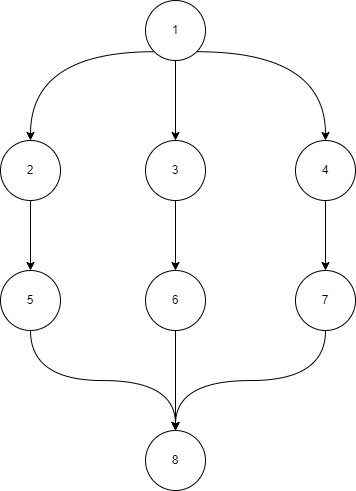

The diagram above was exported from draw.io. Its source (the exported page's mxGraphModel, read from the mxfile embedded in the PNG):
<mxGraphModel dx="1021" dy="1667" grid="1" gridSize="10" guides="1" tooltips="1" connect="1" arrows="1" fold="1" page="1" pageScale="1" pageWidth="850" pageHeight="1100" math="0" shadow="0">
  <root>
    <mxCell id="0" />
    <mxCell id="1" parent="0" />
    <mxCell id="53Fhb2epo1bpr2DDyFKi-14" style="edgeStyle=orthogonalEdgeStyle;rounded=0;orthogonalLoop=1;jettySize=auto;html=1;exitX=1;exitY=1;exitDx=0;exitDy=0;entryX=0.5;entryY=0;entryDx=0;entryDy=0;curved=1;" edge="1" parent="1" source="53Fhb2epo1bpr2DDyFKi-2" target="53Fhb2epo1bpr2DDyFKi-6">
      <mxGeometry relative="1" as="geometry" />
    </mxCell>
    <mxCell id="53Fhb2epo1bpr2DDyFKi-15" style="edgeStyle=orthogonalEdgeStyle;curved=1;rounded=0;orthogonalLoop=1;jettySize=auto;html=1;exitX=0;exitY=1;exitDx=0;exitDy=0;" edge="1" parent="1" source="53Fhb2epo1bpr2DDyFKi-2" target="53Fhb2epo1bpr2DDyFKi-4">
      <mxGeometry relative="1" as="geometry" />
    </mxCell>
    <mxCell id="53Fhb2epo1bpr2DDyFKi-2" value="1" style="ellipse;whiteSpace=wrap;html=1;aspect=fixed;" vertex="1" parent="1">
      <mxGeometry x="570" y="-20" width="60" height="60" as="geometry" />
    </mxCell>
    <mxCell id="53Fhb2epo1bpr2DDyFKi-16" style="edgeStyle=orthogonalEdgeStyle;curved=1;rounded=0;orthogonalLoop=1;jettySize=auto;html=1;exitX=0.5;exitY=1;exitDx=0;exitDy=0;" edge="1" parent="1" source="53Fhb2epo1bpr2DDyFKi-4" target="53Fhb2epo1bpr2DDyFKi-7">
      <mxGeometry relative="1" as="geometry" />
    </mxCell>
    <mxCell id="53Fhb2epo1bpr2DDyFKi-4" value="2" style="ellipse;whiteSpace=wrap;html=1;aspect=fixed;" vertex="1" parent="1">
      <mxGeometry x="425" y="120" width="60" height="60" as="geometry" />
    </mxCell>
    <mxCell id="53Fhb2epo1bpr2DDyFKi-13" style="edgeStyle=orthogonalEdgeStyle;rounded=0;orthogonalLoop=1;jettySize=auto;html=1;exitX=0.5;exitY=1;exitDx=0;exitDy=0;entryX=0.5;entryY=0;entryDx=0;entryDy=0;" edge="1" parent="1" source="53Fhb2epo1bpr2DDyFKi-5" target="53Fhb2epo1bpr2DDyFKi-8">
      <mxGeometry relative="1" as="geometry" />
    </mxCell>
    <mxCell id="53Fhb2epo1bpr2DDyFKi-5" value="3" style="ellipse;whiteSpace=wrap;html=1;aspect=fixed;" vertex="1" parent="1">
      <mxGeometry x="570" y="120" width="60" height="60" as="geometry" />
    </mxCell>
    <mxCell id="53Fhb2epo1bpr2DDyFKi-17" style="edgeStyle=orthogonalEdgeStyle;curved=1;rounded=0;orthogonalLoop=1;jettySize=auto;html=1;exitX=0.5;exitY=1;exitDx=0;exitDy=0;" edge="1" parent="1" source="53Fhb2epo1bpr2DDyFKi-6" target="53Fhb2epo1bpr2DDyFKi-9">
      <mxGeometry relative="1" as="geometry" />
    </mxCell>
    <mxCell id="53Fhb2epo1bpr2DDyFKi-6" value="4" style="ellipse;whiteSpace=wrap;html=1;aspect=fixed;" vertex="1" parent="1">
      <mxGeometry x="720" y="120" width="60" height="60" as="geometry" />
    </mxCell>
    <mxCell id="53Fhb2epo1bpr2DDyFKi-18" style="edgeStyle=orthogonalEdgeStyle;curved=1;rounded=0;orthogonalLoop=1;jettySize=auto;html=1;exitX=0.5;exitY=1;exitDx=0;exitDy=0;" edge="1" parent="1" source="53Fhb2epo1bpr2DDyFKi-7" target="53Fhb2epo1bpr2DDyFKi-10">
      <mxGeometry relative="1" as="geometry" />
    </mxCell>
    <mxCell id="53Fhb2epo1bpr2DDyFKi-7" value="5" style="ellipse;whiteSpace=wrap;html=1;aspect=fixed;" vertex="1" parent="1">
      <mxGeometry x="425" y="250" width="60" height="60" as="geometry" />
    </mxCell>
    <mxCell id="53Fhb2epo1bpr2DDyFKi-19" style="edgeStyle=orthogonalEdgeStyle;curved=1;rounded=0;orthogonalLoop=1;jettySize=auto;html=1;exitX=0.5;exitY=1;exitDx=0;exitDy=0;" edge="1" parent="1" source="53Fhb2epo1bpr2DDyFKi-8" target="53Fhb2epo1bpr2DDyFKi-10">
      <mxGeometry relative="1" as="geometry" />
    </mxCell>
    <mxCell id="53Fhb2epo1bpr2DDyFKi-8" value="6" style="ellipse;whiteSpace=wrap;html=1;aspect=fixed;" vertex="1" parent="1">
      <mxGeometry x="570" y="250" width="60" height="60" as="geometry" />
    </mxCell>
    <mxCell id="53Fhb2epo1bpr2DDyFKi-20" style="edgeStyle=orthogonalEdgeStyle;curved=1;rounded=0;orthogonalLoop=1;jettySize=auto;html=1;exitX=0.5;exitY=1;exitDx=0;exitDy=0;" edge="1" parent="1" source="53Fhb2epo1bpr2DDyFKi-9">
      <mxGeometry relative="1" as="geometry">
        <mxPoint x="600" y="410" as="targetPoint" />
      </mxGeometry>
    </mxCell>
    <mxCell id="53Fhb2epo1bpr2DDyFKi-9" value="7" style="ellipse;whiteSpace=wrap;html=1;aspect=fixed;" vertex="1" parent="1">
      <mxGeometry x="720" y="250" width="60" height="60" as="geometry" />
    </mxCell>
    <mxCell id="53Fhb2epo1bpr2DDyFKi-10" value="8" style="ellipse;whiteSpace=wrap;html=1;aspect=fixed;" vertex="1" parent="1">
      <mxGeometry x="570" y="410" width="60" height="60" as="geometry" />
    </mxCell>
    <mxCell id="53Fhb2epo1bpr2DDyFKi-12" value="" style="endArrow=classic;html=1;rounded=0;entryX=0.5;entryY=0;entryDx=0;entryDy=0;exitX=0.5;exitY=1;exitDx=0;exitDy=0;" edge="1" parent="1" source="53Fhb2epo1bpr2DDyFKi-2" target="53Fhb2epo1bpr2DDyFKi-5">
      <mxGeometry width="50" height="50" relative="1" as="geometry">
        <mxPoint x="410" y="310" as="sourcePoint" />
        <mxPoint x="460" y="260" as="targetPoint" />
      </mxGeometry>
    </mxCell>
  </root>
</mxGraphModel>